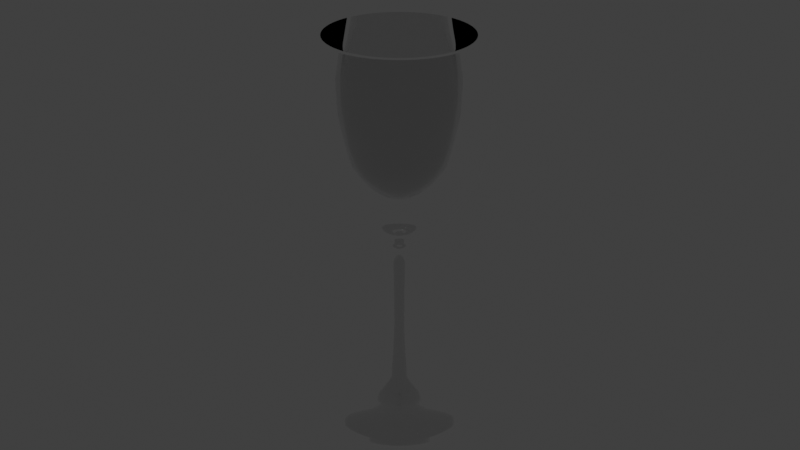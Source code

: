 # Source: 4-3.blend  (saved by Blender 4.0.36; exported with 4.5.12 LTS)
import bpy
from mathutils import Matrix  # noqa: F401  (used for matrix-valued properties, if any)

bpy.ops.wm.read_factory_settings(use_empty=True)
scene = bpy.context.scene
scene.name = 'Scene'

# ---- collections
col_collection = bpy.data.collections.new('Collection'); scene.collection.children.link(col_collection)

# ---- materials (node trees are filled in below, after node groups)
mat_material = bpy.data.materials.new('Material')
mat_material.alpha_threshold = 0.0
mat_material.use_transparent_shadow = False
mat_material.use_raytrace_refraction = True
mat_material.use_screen_refraction = True
mat_material.thickness_mode = 'SLAB'
mat_material.line_color = (0.0, 0.0, 0.0, 1.0)

# ---- node groups
ng_auto_smooth = bpy.data.node_groups.new('Auto Smooth', 'GeometryNodeTree')
_s = ng_auto_smooth.interface.new_socket(name='Geometry', in_out='OUTPUT', socket_type='NodeSocketGeometry')
_s = ng_auto_smooth.interface.new_socket(name='Geometry', in_out='INPUT', socket_type='NodeSocketGeometry')
_s = ng_auto_smooth.interface.new_socket(name='Angle', in_out='INPUT', socket_type='NodeSocketFloat')
_s.subtype = 'ANGLE'
_s.min_value = 0.0
_s.max_value = 3.142
ng_auto_smooth.is_modifier = True
_N = ng_auto_smooth.nodes; _L = ng_auto_smooth.links
n0 = _N.new('NodeGroupOutput'); n0.name = 'Group Output'; n0.location = (480, -100)
n1 = _N.new('NodeGroupInput'); n1.name = 'Group Input'; n1.location = (-420, -300)
n2 = _N.new('NodeGroupInput'); n2.name = 'Group Input.001'; n2.location = (-60, -100)
n3 = _N.new('GeometryNodeSetShadeSmooth'); n3.name = 'Set Shade Smooth'; n3.location = (120, -100)
n3.domain = 'EDGE'
n4 = _N.new('GeometryNodeSetShadeSmooth'); n4.name = 'Set Shade Smooth.001'; n4.location = (300, -100)
n5 = _N.new('GeometryNodeInputMeshEdgeAngle'); n5.name = 'Edge Angle'; n5.location = (-420, -220)
n6 = _N.new('GeometryNodeInputEdgeSmooth'); n6.name = 'Is Edge Smooth'; n6.location = (-60, -160)
n7 = _N.new('GeometryNodeInputShadeSmooth'); n7.name = 'Is Face Smooth'; n7.location = (-240, -340)
n8 = _N.new('FunctionNodeBooleanMath'); n8.name = 'Boolean Math'; n8.location = (-60, -220)
n9 = _N.new('FunctionNodeCompare'); n9.name = 'Compare'; n9.location = (-240, -180)
n9.operation = 'LESS_EQUAL'
_L.new(n5.outputs[0], n9.inputs[0])
_L.new(n4.outputs[0], n0.inputs[0])
_L.new(n1.outputs[1], n9.inputs[1])
_L.new(n9.outputs[0], n8.inputs[0])
_L.new(n7.outputs[0], n8.inputs[1])
_L.new(n2.outputs[0], n3.inputs[0])
_L.new(n6.outputs[0], n3.inputs[1])
_L.new(n3.outputs[0], n4.inputs[0])
_L.new(n8.outputs[0], n3.inputs[2])
n0.is_active_output = True

# ---- material node trees
mat_material.use_nodes = True; mat_material.node_tree.nodes.clear()
_N = mat_material.node_tree.nodes; _L = mat_material.node_tree.links
n0 = _N.new('ShaderNodeOutputMaterial'); n0.name = 'Material Output'; n0.location = (300, 300)
n1 = _N.new('ShaderNodeBsdfPrincipled'); n1.name = 'Principled BSDF'; n1.location = (10, 300)
n1.distribution = 'GGX'
n1.subsurface_method = 'RANDOM_WALK_SKIN'
n1.inputs[2].default_value = 0.0
n1.inputs[3].default_value = 1.45
n1.inputs[18].default_value = 1.0
n1.inputs[27].default_value = (0.0, 0.0, 0.0, 1.0)
n1.inputs[28].default_value = 1.0
n2 = _N.new('ShaderNodeValue'); n2.name = 'Value'; n2.location = (300, 140)
n2.outputs[0].default_value = 0.0
_L.new(n1.outputs[0], n0.inputs[0])
_L.new(n2.outputs[0], n0.inputs[3])
n0.is_active_output = True

# ---- world
world_world = bpy.data.worlds.new('World'); scene.world = world_world
world_world.use_nodes = True; world_world.node_tree.nodes.clear()
_N = world_world.node_tree.nodes; _L = world_world.node_tree.links
n0 = _N.new('ShaderNodeOutputWorld'); n0.name = 'World Output'; n0.location = (300, 300)
n1 = _N.new('ShaderNodeBackground'); n1.name = 'Background'; n1.location = (10, 300)
n1.inputs[0].default_value = (0.05088, 0.05088, 0.05088, 1.0)
_L.new(n1.outputs[0], n0.inputs[0])
n0.is_active_output = True
world_world.color = (0.05088, 0.05088, 0.05088)
world_world.use_sun_shadow = False
world_world.sun_shadow_jitter_overblur = 0.0

# ---- cameras
cam_camera = bpy.data.cameras.new('Camera')
cam_camera.clip_end = 100.0
cam_camera.ortho_scale = 7.314

# ---- lights
light_light = bpy.data.lights.new('Light', 'POINT')
light_light.transmission_factor = 0.0
light_light.use_soft_falloff = False
light_light.energy = 1000.0
light_light.shadow_soft_size = 0.1
light_light.shadow_maximum_resolution = 0.006
light_light.use_absolute_resolution = True

# ---- meshes
me_cube = bpy.data.meshes.new('Cube')
me_cube.from_pydata([(-0.001495, 3.278e-07, -2.105), (0.2628, 3.166e-07, -2.118), (0.629, 3.212e-07, -2.239), (0.7226, 3.123e-07, -2.303), (0.7447, 2.983e-07, -2.22), (0.6625, 2.878e-07, -2.142), (0.4724, 2.787e-07, -2.074), (0.2826, 2.724e-07, -2.028), (0.1791, 2.617e-07, -1.948), (0.1322, 2.48e-07, -1.845), (0.1175, 2.078e-07, -1.546), (0.09696, 1.581e-07, -1.177), (0.1087, 1.073e-07, -0.7984), (0.1322, 5.881e-08, -0.4377), (0.1556, 3.635e-08, -0.2705), (0.226, 2.256e-08, -0.1679), (0.3492, 7.975e-09, -0.05936), (0.534, -1.212e-08, 0.09022), (0.6718, -3.852e-08, 0.2867), (0.8214, -7.99e-08, 0.5947), (0.8888, -1.236e-07, 0.9202), (0.9061, -1.868e-07, 1.39), (0.8639, -2.293e-07, 1.707), (0.797, -2.586e-07, 1.93), (0.7379, -2.599e-07, 1.93), (0.7979, -2.277e-07, 1.695), (0.8452, -1.861e-07, 1.385), (0.8357, -1.255e-07, 0.9341), (0.7758, -8.268e-08, 0.6154), (0.6401, -4.367e-08, 0.3251), (0.5107, -1.781e-08, 0.1326), (0.4003, -7.211e-09, 0.05367), (0.2582, 1.269e-09, -0.009444), (0.1226, 2.965e-09, -0.02207), (0.00264, 4.661e-09, -0.03469), (0.6796, 3.204e-07, -2.302), (0.7462, 3.056e-07, -2.275), (0.7181, 2.929e-07, -2.18), (0.5746, 2.828e-07, -2.105), (0.3687, 2.757e-07, -2.052), (0.2212, 2.675e-07, -1.991), (0.1464, 2.552e-07, -1.9), (0.4454, 3.16e-07, -2.157)], [(0, 1), (42, 2), (35, 3), (36, 4), (37, 5), (38, 6), (39, 7), (40, 8), (41, 9), (9, 10), (10, 11), (11, 12), (12, 13), (13, 14), (14, 15), (15, 16), (16, 17), (17, 18), (18, 19), (19, 20), (20, 21), (21, 22), (22, 23), (23, 24), (25, 26), (24, 25), (26, 27), (27, 28), (28, 29), (29, 30), (30, 31), (31, 32), (32, 33), (33, 34), (2, 35), (3, 36), (4, 37), (5, 38), (6, 39), (7, 40), (8, 41), (1, 42)], [])
_uv = me_cube.uv_layers.new(name='UVMap')
_uv.uv.foreach_set('vector', [])
me_cube.materials.append(mat_material)
me_cube.use_remesh_preserve_volume = False
me_cube.use_remesh_preserve_attributes = False
me_cube.use_mirror_vertex_groups = False
me_cube.update()

# ---- objects
ob_cube = bpy.data.objects.new('Cube', me_cube)
ob_light = bpy.data.objects.new('Light', light_light)
ob_camera = bpy.data.objects.new('Camera', cam_camera)
ob_empty = bpy.data.objects.new('Empty', None)

# ---- transforms, parenting, visibility, modifiers, constraints
ob_cube.location = (0.0, 0.0, 0.0)
ob_cube.lock_rotations_4d = False
ob_cube.empty_display_type = 'ARROWS'
ob_cube.lineart.crease_threshold = 0.0
_m = ob_cube.modifiers.new('Screw', 'SCREW')
_m.steps = 64
_m.render_steps = 64
_m = ob_cube.modifiers.new('Auto Smooth', 'NODES')
_m.node_group = ng_auto_smooth
_gi = [s.identifier for s in ng_auto_smooth.interface.items_tree if s.item_type == 'SOCKET' and s.in_out == 'INPUT']
_m[_gi[1]] = 0.5236  # Angle
ob_light.location = (4.076, 1.005, 5.904)
ob_light.rotation_euler = (0.6503, 0.05522, 1.866)
ob_light.lock_rotations_4d = False
ob_light.empty_display_type = 'ARROWS'
ob_light.color = (0.0, 0.0, 0.0, 0.0)
ob_light.lineart.crease_threshold = 0.0
ob_camera.location = (7.359, -6.926, 4.958)
ob_camera.rotation_euler = (1.109, 0.0, 0.8149)
ob_camera.lock_rotations_4d = False
ob_camera.empty_display_type = 'ARROWS'
ob_camera.color = (0.0, 0.0, 0.0, 0.0)
ob_camera.display_type = 'WIRE'
ob_camera.lineart.crease_threshold = 0.0
ob_empty.location = (0.0, 0.0, 0.0)
ob_empty.rotation_euler = (1.571, -0.0, -0.0)
ob_empty.empty_display_type = 'IMAGE'
ob_empty.empty_display_size = 5.0
ob_empty.use_empty_image_alpha = True
ob_empty.color = (1.0, 1.0, 1.0, 0.2)

# ---- collection membership
col_collection.objects.link(ob_cube)
col_collection.objects.link(ob_light)
col_collection.objects.link(ob_camera)
col_collection.objects.link(ob_empty)

# ---- scene / render settings (as saved in the file)
scene.camera = ob_camera
scene.frame_start = 1; scene.frame_end = 250; scene.frame_set(20)
scene.render.engine = 'BLENDER_EEVEE_NEXT'
scene.cycles.sampling_pattern = 'TABULATED_SOBOL'
scene.cycles.use_light_tree = False
scene.eevee.use_raytracing = True
scene.view_settings.view_transform = 'Standard'
bpy.context.view_layer.update()
